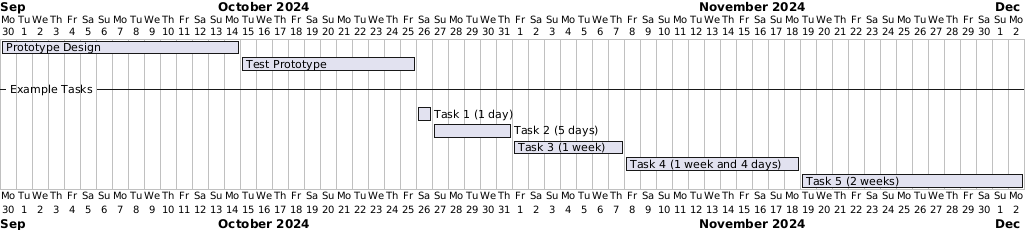

The diagram above was rendered by PlantUML. Its source (embedded in the PNG):
@startgantt
Project starts 2024-09-30

[Prototype Design] starts 2024-09-30
[Test Prototype] starts 2024-10-15
[Prototype Design] ends 2024-10-14
[Test Prototype] ends 2024-10-25

-- Example Tasks --
[Task 1 (1 day)] starts 2024-10-26 and ends 2024-10-26
[Task 2 (5 days)] starts 2024-10-27 and ends 2024-10-31
[Task 3 (1 week)] starts 2024-11-01 and ends 2024-11-07
[Task 4 (1 week and 4 days)] starts 2024-11-08 and ends 2024-11-18
[Task 5 (2 weeks)] starts 2024-11-19 and ends 2024-12-02

@endgantt